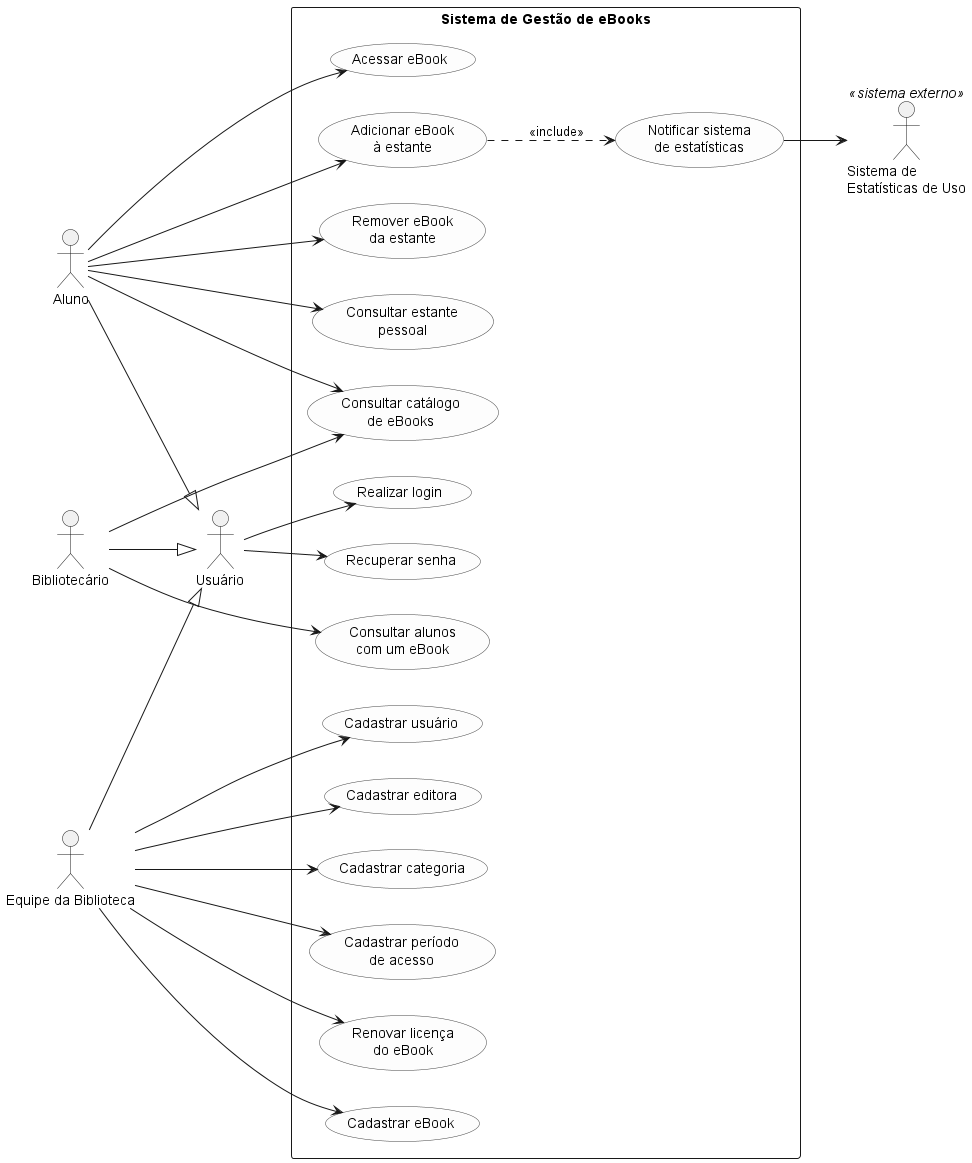

The diagram above was rendered by PlantUML. Its source (embedded in the PNG):
@startuml casos_de_uso_ebooks
' =====================================================================
' Sistema de Gestao de eBooks da Biblioteca Universitaria
' Diagrama de Casos de Uso - Lab01S01
' Fonte versionada em docs/diagramas/casos-de-uso.puml
' Versao enxuta: 15 casos de uso (removidas validacoes internas que
' nao sao acoes de ator - viram criterios de aceitacao das HUs)
' =====================================================================

left to right direction
skinparam packageStyle rectangle
skinparam shadowing false
skinparam usecase {
  BackgroundColor #FDFDFD
  BorderColor #444444
}

' ========================= FRONTEIRA DO SISTEMA ======================
rectangle "Sistema de Gestão de eBooks" {

  ' --- Autenticacao (Usuario) ---
  usecase "Realizar login" as UC01
  usecase "Recuperar senha" as UC02

  ' --- Manutencao do acervo e dos cadastros (Equipe da Biblioteca) ---
  usecase "Cadastrar eBook" as UC03
  usecase "Cadastrar usuário" as UC04
  usecase "Cadastrar editora" as UC05
  usecase "Cadastrar categoria" as UC06
  usecase "Cadastrar período\nde acesso" as UC07
  usecase "Renovar licença\ndo eBook" as UC08

  ' --- Consultas (Aluno e Bibliotecario) ---
  usecase "Consultar catálogo\nde eBooks" as UC09
  usecase "Consultar alunos\ncom um eBook" as UC10

  ' --- Estante pessoal (Aluno) ---
  usecase "Adicionar eBook\nà estante" as UC11
  usecase "Remover eBook\nda estante" as UC12
  usecase "Consultar estante\npessoal" as UC13
  usecase "Acessar eBook" as UC14

  ' --- Notificacao ao sistema externo (unico "auxiliar" mantido,
  ' pois representa uma interacao real com outro sistema) ---
  usecase "Notificar sistema\nde estatísticas" as UC17
}

' ============================== ATORES ===============================

actor Usuario as "Usuário"
actor Aluno as "Aluno"
actor Bibliotecario as "Bibliotecário"
actor Equipe as "Equipe da Biblioteca"

Aluno --|> Usuario
Bibliotecario --|> Usuario
Equipe --|> Usuario

actor Estatisticas as "Sistema de\nEstatísticas de Uso" <<sistema externo>>

' ============================ ASSOCIACOES ============================
Usuario --> UC01
Usuario --> UC02

Equipe --> UC03
Equipe --> UC04
Equipe --> UC05
Equipe --> UC06
Equipe --> UC07
Equipe --> UC08

Bibliotecario --> UC09
Bibliotecario --> UC10

Aluno --> UC09
Aluno --> UC11
Aluno --> UC12
Aluno --> UC13
Aluno --> UC14

UC17 --> Estatisticas

UC11 ..> UC17 : <<include>>

@enduml